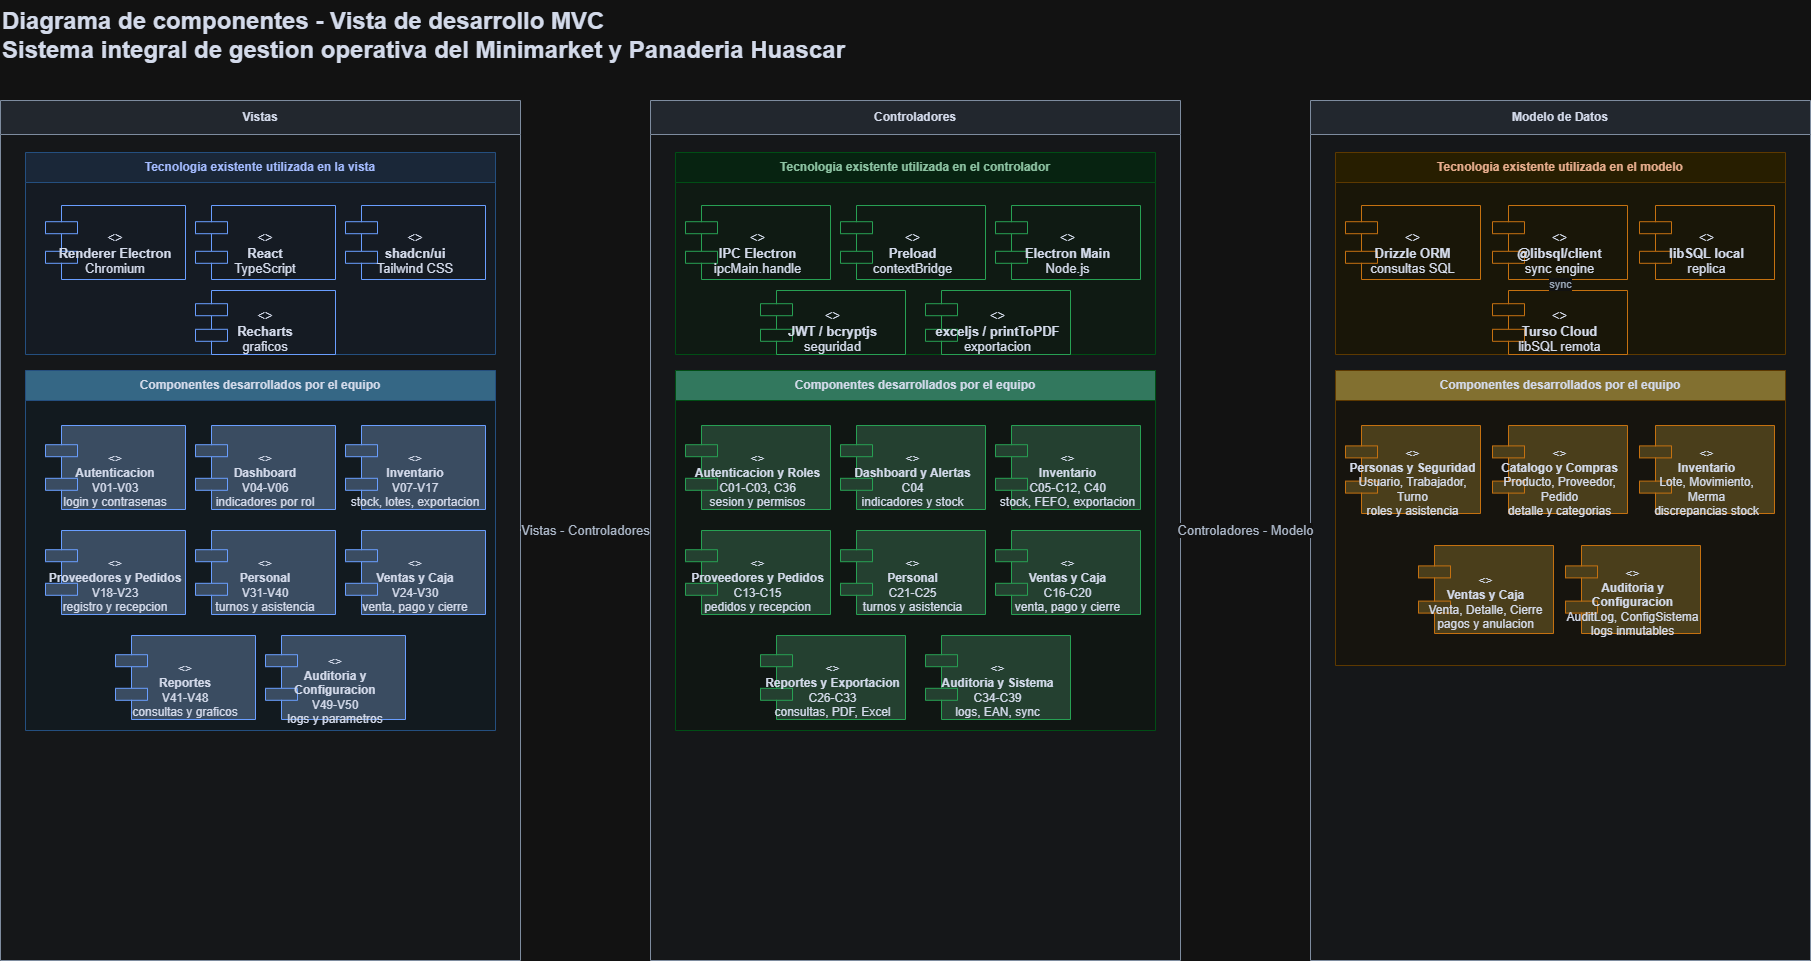

The diagram above was exported from draw.io. Its source (the exported page's mxGraphModel, read from the mxfile embedded in the PNG):
<mxGraphModel dx="2204" dy="991" grid="1" gridSize="10" guides="1" tooltips="1" connect="1" arrows="1" fold="1" page="1" pageScale="1" pageWidth="1600" pageHeight="900" math="0" shadow="0">
  <root>
    <mxCell id="0" />
    <mxCell id="1" parent="0" />
    <mxCell id="OctrRg5gP_PWbLsDQ0_d-2" parent="1" style="text;html=1;strokeColor=none;fillColor=none;align=left;verticalAlign=middle;whiteSpace=wrap;rounded=0;fontSize=24;fontStyle=1;fontColor=#0F172A;" value="Diagrama de componentes - Vista de desarrollo MVC&#10;Sistema integral de gestion operativa del Minimarket y Panaderia Huascar" vertex="1">
      <mxGeometry height="70" width="1220" x="1465" y="273" as="geometry" />
    </mxCell>
    <mxCell id="OctrRg5gP_PWbLsDQ0_d-3" parent="1" style="swimlane;whiteSpace=wrap;html=1;startSize=34;container=1;collapsible=0;recursiveResize=0;rounded=0;fontStyle=1;fontColor=#0F172A;fillColor=#E2E8F0;strokeColor=#64748B;swimlaneFillColor=#F8FAFC;" value="Vistas" vertex="1">
      <mxGeometry height="860" width="520" x="1465" y="373" as="geometry" />
    </mxCell>
    <mxCell id="OctrRg5gP_PWbLsDQ0_d-4" parent="OctrRg5gP_PWbLsDQ0_d-3" style="swimlane;whiteSpace=wrap;html=1;startSize=30;container=1;collapsible=0;recursiveResize=0;rounded=0;fillColor=#DBEAFE;strokeColor=#93C5FD;fontColor=#1E3A8A;fontStyle=1;align=center;swimlaneFillColor=#EFF6FF;" value="Tecnologia existente utilizada en la vista" vertex="1">
      <mxGeometry height="202" width="470" x="25" y="52" as="geometry" />
    </mxCell>
    <mxCell id="OctrRg5gP_PWbLsDQ0_d-6" parent="OctrRg5gP_PWbLsDQ0_d-4" style="shape=component;whiteSpace=wrap;html=1;boundedLbl=1;align=center;verticalAlign=middle;fontColor=#0F172A;fillColor=#EFF6FF;strokeColor=#2563EB;fontSize=13;" value="&lt;&lt;component&gt;&gt;&lt;br&gt;&lt;b&gt;Renderer Electron&lt;/b&gt;&lt;br&gt;Chromium" vertex="1">
      <mxGeometry height="74" width="140" x="20" y="53" as="geometry" />
    </mxCell>
    <mxCell id="OctrRg5gP_PWbLsDQ0_d-7" parent="OctrRg5gP_PWbLsDQ0_d-4" style="shape=component;whiteSpace=wrap;html=1;boundedLbl=1;align=center;verticalAlign=middle;fontColor=#0F172A;fillColor=#EFF6FF;strokeColor=#2563EB;fontSize=13;" value="&lt;&lt;component&gt;&gt;&lt;br&gt;&lt;b&gt;React&lt;/b&gt;&lt;br&gt;TypeScript" vertex="1">
      <mxGeometry height="74" width="140" x="170" y="53" as="geometry" />
    </mxCell>
    <mxCell id="OctrRg5gP_PWbLsDQ0_d-8" parent="OctrRg5gP_PWbLsDQ0_d-4" style="shape=component;whiteSpace=wrap;html=1;boundedLbl=1;align=center;verticalAlign=middle;fontColor=#0F172A;fillColor=#EFF6FF;strokeColor=#2563EB;fontSize=13;" value="&lt;&lt;component&gt;&gt;&lt;br&gt;&lt;b&gt;shadcn/ui&lt;/b&gt;&lt;br&gt;Tailwind CSS" vertex="1">
      <mxGeometry height="74" width="140" x="320" y="53" as="geometry" />
    </mxCell>
    <mxCell id="OctrRg5gP_PWbLsDQ0_d-9" parent="OctrRg5gP_PWbLsDQ0_d-4" style="shape=component;whiteSpace=wrap;html=1;boundedLbl=1;align=center;verticalAlign=middle;fontColor=#0F172A;fillColor=#EFF6FF;strokeColor=#2563EB;fontSize=13;" value="&lt;&lt;component&gt;&gt;&lt;br&gt;&lt;b&gt;Recharts&lt;/b&gt;&lt;br&gt;graficos" vertex="1">
      <mxGeometry height="64" width="140" x="170" y="138" as="geometry" />
    </mxCell>
    <mxCell id="OctrRg5gP_PWbLsDQ0_d-5" parent="OctrRg5gP_PWbLsDQ0_d-3" style="swimlane;whiteSpace=wrap;html=1;startSize=30;container=1;collapsible=0;recursiveResize=0;rounded=0;fillColor=light-dark(#E0F2FE,#356785);strokeColor=#93C5FD;fontColor=#0F172A;fontStyle=1;align=center;swimlaneFillColor=#F0F9FF;" value="Componentes desarrollados por el equipo" vertex="1">
      <mxGeometry height="360" width="470" x="25" y="270" as="geometry" />
    </mxCell>
    <mxCell id="OctrRg5gP_PWbLsDQ0_d-10" parent="OctrRg5gP_PWbLsDQ0_d-5" style="shape=component;whiteSpace=wrap;html=1;boundedLbl=1;align=center;verticalAlign=middle;fontColor=#0F172A;fillColor=light-dark(#EFF6FF,#3A4C61);strokeColor=#2563EB;fontSize=12;" value="&lt;&lt;component&gt;&gt;&lt;br&gt;&lt;b&gt;Autenticacion&lt;/b&gt;&lt;br&gt;V01-V03&lt;br&gt;login y contrasenas" vertex="1">
      <mxGeometry height="84" width="140" x="20" y="55" as="geometry" />
    </mxCell>
    <mxCell id="OctrRg5gP_PWbLsDQ0_d-11" parent="OctrRg5gP_PWbLsDQ0_d-5" style="shape=component;whiteSpace=wrap;html=1;boundedLbl=1;align=center;verticalAlign=middle;fontColor=#0F172A;fillColor=light-dark(#EFF6FF,#3A4C61);strokeColor=#2563EB;fontSize=12;" value="&lt;&lt;component&gt;&gt;&lt;br&gt;&lt;b&gt;Dashboard&lt;/b&gt;&lt;br&gt;V04-V06&lt;br&gt;indicadores por rol" vertex="1">
      <mxGeometry height="84" width="140" x="170" y="55" as="geometry" />
    </mxCell>
    <mxCell id="OctrRg5gP_PWbLsDQ0_d-12" parent="OctrRg5gP_PWbLsDQ0_d-5" style="shape=component;whiteSpace=wrap;html=1;boundedLbl=1;align=center;verticalAlign=middle;fontColor=#0F172A;fillColor=light-dark(#EFF6FF,#3A4C61);strokeColor=#2563EB;fontSize=12;" value="&lt;&lt;component&gt;&gt;&lt;br&gt;&lt;b&gt;Inventario&lt;/b&gt;&lt;br&gt;V07-V17&lt;br&gt;stock, lotes, exportacion" vertex="1">
      <mxGeometry height="84" width="140" x="320" y="55" as="geometry" />
    </mxCell>
    <mxCell id="OctrRg5gP_PWbLsDQ0_d-13" parent="OctrRg5gP_PWbLsDQ0_d-5" style="shape=component;whiteSpace=wrap;html=1;boundedLbl=1;align=center;verticalAlign=middle;fontColor=#0F172A;fillColor=light-dark(#EFF6FF,#3A4C61);strokeColor=#2563EB;fontSize=12;" value="&lt;&lt;component&gt;&gt;&lt;br&gt;&lt;b&gt;Proveedores y Pedidos&lt;/b&gt;&lt;br&gt;V18-V23&lt;br&gt;registro y recepcion" vertex="1">
      <mxGeometry height="84" width="140" x="20" y="160" as="geometry" />
    </mxCell>
    <mxCell id="OctrRg5gP_PWbLsDQ0_d-14" parent="OctrRg5gP_PWbLsDQ0_d-5" style="shape=component;whiteSpace=wrap;html=1;boundedLbl=1;align=center;verticalAlign=middle;fontColor=#0F172A;fillColor=light-dark(#EFF6FF,#3A4C61);strokeColor=#2563EB;fontSize=12;" value="&lt;&lt;component&gt;&gt;&lt;br&gt;&lt;b&gt;Personal&lt;/b&gt;&lt;br&gt;V31-V40&lt;br&gt;turnos y asistencia" vertex="1">
      <mxGeometry height="84" width="140" x="170" y="160" as="geometry" />
    </mxCell>
    <mxCell id="OctrRg5gP_PWbLsDQ0_d-15" parent="OctrRg5gP_PWbLsDQ0_d-5" style="shape=component;whiteSpace=wrap;html=1;boundedLbl=1;align=center;verticalAlign=middle;fontColor=#0F172A;fillColor=light-dark(#EFF6FF,#3A4C61);strokeColor=#2563EB;fontSize=12;" value="&lt;&lt;component&gt;&gt;&lt;br&gt;&lt;b&gt;Ventas y Caja&lt;/b&gt;&lt;br&gt;V24-V30&lt;br&gt;venta, pago y cierre" vertex="1">
      <mxGeometry height="84" width="140" x="320" y="160" as="geometry" />
    </mxCell>
    <mxCell id="OctrRg5gP_PWbLsDQ0_d-16" parent="OctrRg5gP_PWbLsDQ0_d-5" style="shape=component;whiteSpace=wrap;html=1;boundedLbl=1;align=center;verticalAlign=middle;fontColor=#0F172A;fillColor=light-dark(#EFF6FF,#3A4C61);strokeColor=#2563EB;fontSize=12;" value="&lt;&lt;component&gt;&gt;&lt;br&gt;&lt;b&gt;Reportes&lt;/b&gt;&lt;br&gt;V41-V48&lt;br&gt;consultas y graficos" vertex="1">
      <mxGeometry height="84" width="140" x="90" y="265" as="geometry" />
    </mxCell>
    <mxCell id="OctrRg5gP_PWbLsDQ0_d-17" parent="OctrRg5gP_PWbLsDQ0_d-5" style="shape=component;whiteSpace=wrap;html=1;boundedLbl=1;align=center;verticalAlign=middle;fontColor=#0F172A;fillColor=light-dark(#EFF6FF,#3A4C61);strokeColor=#2563EB;fontSize=12;" value="&lt;&lt;component&gt;&gt;&lt;br&gt;&lt;b&gt;Auditoria y Configuracion&lt;/b&gt;&lt;br&gt;V49-V50&lt;br&gt;logs y parametros" vertex="1">
      <mxGeometry height="84" width="140" x="240" y="265" as="geometry" />
    </mxCell>
    <mxCell id="OctrRg5gP_PWbLsDQ0_d-21" parent="1" style="swimlane;whiteSpace=wrap;html=1;startSize=34;container=1;collapsible=0;recursiveResize=0;rounded=0;fontStyle=1;fontColor=#0F172A;fillColor=#E2E8F0;strokeColor=#64748B;swimlaneFillColor=#F8FAFC;" value="Controladores" vertex="1">
      <mxGeometry height="860" width="530" x="2115" y="373" as="geometry" />
    </mxCell>
    <mxCell id="OctrRg5gP_PWbLsDQ0_d-22" parent="OctrRg5gP_PWbLsDQ0_d-21" style="swimlane;whiteSpace=wrap;html=1;startSize=30;container=1;collapsible=0;recursiveResize=0;rounded=0;fillColor=#DCFCE7;strokeColor=#86EFAC;fontColor=#14532D;fontStyle=1;align=center;swimlaneFillColor=#F0FDF4;" value="Tecnologia existente utilizada en el controlador" vertex="1">
      <mxGeometry height="202" width="480" x="25" y="52" as="geometry" />
    </mxCell>
    <mxCell id="OctrRg5gP_PWbLsDQ0_d-24" parent="OctrRg5gP_PWbLsDQ0_d-22" style="shape=component;whiteSpace=wrap;html=1;boundedLbl=1;align=center;verticalAlign=middle;fontColor=#0F172A;fillColor=#F0FDF4;strokeColor=#16A34A;fontSize=13;" value="&lt;&lt;component&gt;&gt;&lt;br&gt;&lt;b&gt;IPC Electron&lt;/b&gt;&lt;br&gt;ipcMain.handle" vertex="1">
      <mxGeometry height="74" width="145" x="10" y="53" as="geometry" />
    </mxCell>
    <mxCell id="OctrRg5gP_PWbLsDQ0_d-26" parent="OctrRg5gP_PWbLsDQ0_d-22" style="shape=component;whiteSpace=wrap;html=1;boundedLbl=1;align=center;verticalAlign=middle;fontColor=#0F172A;fillColor=#F0FDF4;strokeColor=#16A34A;fontSize=13;" value="&lt;&lt;component&gt;&gt;&lt;br&gt;&lt;b&gt;Electron Main&lt;/b&gt;&lt;br&gt;Node.js" vertex="1">
      <mxGeometry height="74" width="145" x="320" y="53" as="geometry" />
    </mxCell>
    <mxCell id="OctrRg5gP_PWbLsDQ0_d-25" parent="OctrRg5gP_PWbLsDQ0_d-22" style="shape=component;whiteSpace=wrap;html=1;boundedLbl=1;align=center;verticalAlign=middle;fontColor=#0F172A;fillColor=#F0FDF4;strokeColor=#16A34A;fontSize=13;" value="&lt;&lt;component&gt;&gt;&lt;br&gt;&lt;b&gt;Preload&lt;/b&gt;&lt;br&gt;contextBridge" vertex="1">
      <mxGeometry height="74" width="145" x="165" y="53" as="geometry" />
    </mxCell>
    <mxCell id="OctrRg5gP_PWbLsDQ0_d-27" parent="OctrRg5gP_PWbLsDQ0_d-22" style="shape=component;whiteSpace=wrap;html=1;boundedLbl=1;align=center;verticalAlign=middle;fontColor=#0F172A;fillColor=#F0FDF4;strokeColor=#16A34A;fontSize=13;" value="&lt;&lt;component&gt;&gt;&lt;br&gt;&lt;b&gt;JWT / bcryptjs&lt;/b&gt;&lt;br&gt;seguridad" vertex="1">
      <mxGeometry height="64" width="145" x="85" y="138" as="geometry" />
    </mxCell>
    <mxCell id="OctrRg5gP_PWbLsDQ0_d-28" parent="OctrRg5gP_PWbLsDQ0_d-22" style="shape=component;whiteSpace=wrap;html=1;boundedLbl=1;align=center;verticalAlign=middle;fontColor=#0F172A;fillColor=#F0FDF4;strokeColor=#16A34A;fontSize=13;" value="&lt;&lt;component&gt;&gt;&lt;br&gt;&lt;b&gt;exceljs / printToPDF&lt;/b&gt;&lt;br&gt;exportacion" vertex="1">
      <mxGeometry height="64" width="145" x="250" y="138" as="geometry" />
    </mxCell>
    <mxCell id="OctrRg5gP_PWbLsDQ0_d-23" parent="OctrRg5gP_PWbLsDQ0_d-21" style="swimlane;whiteSpace=wrap;html=1;startSize=30;container=1;collapsible=0;recursiveResize=0;rounded=0;fillColor=light-dark(#ECFDF5,#32785E);strokeColor=#86EFAC;fontColor=#0F172A;fontStyle=1;align=center;swimlaneFillColor=#F7FEFA;" value="Componentes desarrollados por el equipo" vertex="1">
      <mxGeometry height="360" width="480" x="25" y="270" as="geometry" />
    </mxCell>
    <mxCell id="OctrRg5gP_PWbLsDQ0_d-29" parent="OctrRg5gP_PWbLsDQ0_d-23" style="shape=component;whiteSpace=wrap;html=1;boundedLbl=1;align=center;verticalAlign=middle;fontColor=#0F172A;fillColor=light-dark(#F0FDF4,#244030);strokeColor=#16A34A;fontSize=12;" value="&lt;&lt;component&gt;&gt;&lt;br&gt;&lt;b&gt;Autenticacion y Roles&lt;/b&gt;&lt;br&gt;C01-C03, C36&lt;br&gt;sesion y permisos" vertex="1">
      <mxGeometry height="84" width="145" x="10" y="55" as="geometry" />
    </mxCell>
    <mxCell id="OctrRg5gP_PWbLsDQ0_d-30" parent="OctrRg5gP_PWbLsDQ0_d-23" style="shape=component;whiteSpace=wrap;html=1;boundedLbl=1;align=center;verticalAlign=middle;fontColor=#0F172A;fillColor=light-dark(#F0FDF4,#244030);strokeColor=#16A34A;fontSize=12;" value="&lt;&lt;component&gt;&gt;&lt;br&gt;&lt;b&gt;Dashboard y Alertas&lt;/b&gt;&lt;br&gt;C04&lt;br&gt;indicadores y stock" vertex="1">
      <mxGeometry height="84" width="145" x="165" y="55" as="geometry" />
    </mxCell>
    <mxCell id="OctrRg5gP_PWbLsDQ0_d-31" parent="OctrRg5gP_PWbLsDQ0_d-23" style="shape=component;whiteSpace=wrap;html=1;boundedLbl=1;align=center;verticalAlign=middle;fontColor=#0F172A;fillColor=light-dark(#F0FDF4,#244030);strokeColor=#16A34A;fontSize=12;" value="&lt;&lt;component&gt;&gt;&lt;br&gt;&lt;b&gt;Inventario&lt;/b&gt;&lt;br&gt;C05-C12, C40&lt;br&gt;stock, FEFO, exportacion" vertex="1">
      <mxGeometry height="84" width="145" x="320" y="55" as="geometry" />
    </mxCell>
    <mxCell id="OctrRg5gP_PWbLsDQ0_d-32" parent="OctrRg5gP_PWbLsDQ0_d-23" style="shape=component;whiteSpace=wrap;html=1;boundedLbl=1;align=center;verticalAlign=middle;fontColor=#0F172A;fillColor=light-dark(#F0FDF4,#244030);strokeColor=#16A34A;fontSize=12;" value="&lt;&lt;component&gt;&gt;&lt;br&gt;&lt;b&gt;Proveedores y Pedidos&lt;/b&gt;&lt;br&gt;C13-C15&lt;br&gt;pedidos y recepcion" vertex="1">
      <mxGeometry height="84" width="145" x="10" y="160" as="geometry" />
    </mxCell>
    <mxCell id="OctrRg5gP_PWbLsDQ0_d-33" parent="OctrRg5gP_PWbLsDQ0_d-23" style="shape=component;whiteSpace=wrap;html=1;boundedLbl=1;align=center;verticalAlign=middle;fontColor=#0F172A;fillColor=light-dark(#F0FDF4,#244030);strokeColor=#16A34A;fontSize=12;" value="&lt;&lt;component&gt;&gt;&lt;br&gt;&lt;b&gt;Personal&lt;/b&gt;&lt;br&gt;C21-C25&lt;br&gt;turnos y asistencia" vertex="1">
      <mxGeometry height="84" width="145" x="165" y="160" as="geometry" />
    </mxCell>
    <mxCell id="OctrRg5gP_PWbLsDQ0_d-34" parent="OctrRg5gP_PWbLsDQ0_d-23" style="shape=component;whiteSpace=wrap;html=1;boundedLbl=1;align=center;verticalAlign=middle;fontColor=#0F172A;fillColor=light-dark(#F0FDF4,#244030);strokeColor=#16A34A;fontSize=12;" value="&lt;&lt;component&gt;&gt;&lt;br&gt;&lt;b&gt;Ventas y Caja&lt;/b&gt;&lt;br&gt;C16-C20&lt;br&gt;venta, pago y cierre" vertex="1">
      <mxGeometry height="84" width="145" x="320" y="160" as="geometry" />
    </mxCell>
    <mxCell id="OctrRg5gP_PWbLsDQ0_d-35" parent="OctrRg5gP_PWbLsDQ0_d-23" style="shape=component;whiteSpace=wrap;html=1;boundedLbl=1;align=center;verticalAlign=middle;fontColor=#0F172A;fillColor=light-dark(#F0FDF4,#244030);strokeColor=#16A34A;fontSize=12;" value="&lt;&lt;component&gt;&gt;&lt;br&gt;&lt;b&gt;Reportes y Exportacion&lt;/b&gt;&lt;br&gt;C26-C33&lt;br&gt;consultas, PDF, Excel" vertex="1">
      <mxGeometry height="84" width="145" x="85" y="265" as="geometry" />
    </mxCell>
    <mxCell id="OctrRg5gP_PWbLsDQ0_d-36" parent="OctrRg5gP_PWbLsDQ0_d-23" style="shape=component;whiteSpace=wrap;html=1;boundedLbl=1;align=center;verticalAlign=middle;fontColor=#0F172A;fillColor=light-dark(#F0FDF4,#244030);strokeColor=#16A34A;fontSize=12;" value="&lt;&lt;component&gt;&gt;&lt;br&gt;&lt;b&gt;Auditoria y Sistema&lt;/b&gt;&lt;br&gt;C34-C39&lt;br&gt;logs, EAN, sync" vertex="1">
      <mxGeometry height="84" width="145" x="250" y="265" as="geometry" />
    </mxCell>
    <mxCell id="OctrRg5gP_PWbLsDQ0_d-41" parent="1" style="swimlane;whiteSpace=wrap;html=1;startSize=34;container=1;collapsible=0;recursiveResize=0;rounded=0;fontStyle=1;fontColor=#0F172A;fillColor=#E2E8F0;strokeColor=#64748B;swimlaneFillColor=#F8FAFC;" value="Modelo de Datos" vertex="1">
      <mxGeometry height="860" width="500" x="2775" y="373" as="geometry" />
    </mxCell>
    <mxCell id="OctrRg5gP_PWbLsDQ0_d-42" parent="OctrRg5gP_PWbLsDQ0_d-41" style="swimlane;whiteSpace=wrap;html=1;startSize=30;container=1;collapsible=0;recursiveResize=0;rounded=0;fillColor=#FEF3C7;strokeColor=#FCD34D;fontColor=#78350F;fontStyle=1;align=center;swimlaneFillColor=#FFFBEB;" value="Tecnologia existente utilizada en el modelo" vertex="1">
      <mxGeometry height="202" width="450" x="25" y="52" as="geometry" />
    </mxCell>
    <mxCell id="OctrRg5gP_PWbLsDQ0_d-44" parent="OctrRg5gP_PWbLsDQ0_d-42" style="shape=component;whiteSpace=wrap;html=1;boundedLbl=1;align=center;verticalAlign=middle;fontColor=#0F172A;fillColor=#FFFBEB;strokeColor=#D97706;fontSize=13;" value="&lt;&lt;component&gt;&gt;&lt;br&gt;&lt;b&gt;Drizzle ORM&lt;/b&gt;&lt;br&gt;consultas SQL" vertex="1">
      <mxGeometry height="74" width="135" x="10" y="53" as="geometry" />
    </mxCell>
    <mxCell id="OctrRg5gP_PWbLsDQ0_d-45" parent="OctrRg5gP_PWbLsDQ0_d-42" style="shape=component;whiteSpace=wrap;html=1;boundedLbl=1;align=center;verticalAlign=middle;fontColor=#0F172A;fillColor=#FFFBEB;strokeColor=#D97706;fontSize=13;" value="&lt;&lt;component&gt;&gt;&lt;br&gt;&lt;b&gt;@libsql/client&lt;/b&gt;&lt;br&gt;sync engine" vertex="1">
      <mxGeometry height="74" width="135" x="157" y="53" as="geometry" />
    </mxCell>
    <mxCell id="OctrRg5gP_PWbLsDQ0_d-46" parent="OctrRg5gP_PWbLsDQ0_d-42" style="shape=component;whiteSpace=wrap;html=1;boundedLbl=1;align=center;verticalAlign=middle;fontColor=#0F172A;fillColor=#FFFBEB;strokeColor=#D97706;fontSize=13;" value="&lt;&lt;component&gt;&gt;&lt;br&gt;&lt;b&gt;libSQL local&lt;/b&gt;&lt;br&gt;replica" vertex="1">
      <mxGeometry height="74" width="135" x="304" y="53" as="geometry" />
    </mxCell>
    <mxCell id="OctrRg5gP_PWbLsDQ0_d-47" parent="OctrRg5gP_PWbLsDQ0_d-42" style="shape=component;whiteSpace=wrap;html=1;boundedLbl=1;align=center;verticalAlign=middle;fontColor=#0F172A;fillColor=#FFFBEB;strokeColor=#D97706;fontSize=13;" value="&lt;&lt;component&gt;&gt;&lt;br&gt;&lt;b&gt;Turso Cloud&lt;/b&gt;&lt;br&gt;libSQL remota" vertex="1">
      <mxGeometry height="64" width="135" x="157" y="138" as="geometry" />
    </mxCell>
    <mxCell id="OctrRg5gP_PWbLsDQ0_d-55" edge="1" parent="OctrRg5gP_PWbLsDQ0_d-42" source="OctrRg5gP_PWbLsDQ0_d-45" style="edgeStyle=orthogonalEdgeStyle;rounded=0;html=1;endArrow=none;startArrow=none;strokeColor=#94A3B8;fontColor=#475569;" target="OctrRg5gP_PWbLsDQ0_d-47" value="sync">
      <mxGeometry relative="1" as="geometry" />
    </mxCell>
    <mxCell id="OctrRg5gP_PWbLsDQ0_d-43" parent="OctrRg5gP_PWbLsDQ0_d-41" style="swimlane;whiteSpace=wrap;html=1;startSize=30;container=1;collapsible=0;recursiveResize=0;rounded=0;fillColor=light-dark(#FFFBEB,#827030);strokeColor=#FCD34D;fontColor=#0F172A;fontStyle=1;align=center;swimlaneFillColor=#FFFDF5;" value="Componentes desarrollados por el equipo" vertex="1">
      <mxGeometry height="295" width="450" x="25" y="270" as="geometry" />
    </mxCell>
    <mxCell id="OctrRg5gP_PWbLsDQ0_d-48" parent="OctrRg5gP_PWbLsDQ0_d-43" style="shape=component;whiteSpace=wrap;html=1;boundedLbl=1;align=center;verticalAlign=middle;fontColor=#0F172A;fillColor=light-dark(#FFFBEB,#4A3E1B);strokeColor=#D97706;fontSize=12;" value="&lt;&lt;component&gt;&gt;&lt;br&gt;&lt;b&gt;Personas y Seguridad&lt;/b&gt;&lt;br&gt;Usuario, Trabajador, Turno&lt;br&gt;roles y asistencia" vertex="1">
      <mxGeometry height="88" width="135" x="10" y="55" as="geometry" />
    </mxCell>
    <mxCell id="OctrRg5gP_PWbLsDQ0_d-49" parent="OctrRg5gP_PWbLsDQ0_d-43" style="shape=component;whiteSpace=wrap;html=1;boundedLbl=1;align=center;verticalAlign=middle;fontColor=#0F172A;fillColor=light-dark(#FFFBEB,#4A3E1B);strokeColor=#D97706;fontSize=12;" value="&lt;&lt;component&gt;&gt;&lt;br&gt;&lt;b&gt;Catalogo y Compras&lt;/b&gt;&lt;br&gt;Producto, Proveedor, Pedido&lt;br&gt;detalle y categorias" vertex="1">
      <mxGeometry height="88" width="135" x="157" y="55" as="geometry" />
    </mxCell>
    <mxCell id="OctrRg5gP_PWbLsDQ0_d-50" parent="OctrRg5gP_PWbLsDQ0_d-43" style="shape=component;whiteSpace=wrap;html=1;boundedLbl=1;align=center;verticalAlign=middle;fontColor=#0F172A;fillColor=light-dark(#FFFBEB,#4A3E1B);strokeColor=#D97706;fontSize=12;" value="&lt;&lt;component&gt;&gt;&lt;br&gt;&lt;b&gt;Inventario&lt;/b&gt;&lt;br&gt;Lote, Movimiento, Merma&lt;br&gt;discrepancias stock" vertex="1">
      <mxGeometry height="88" width="135" x="304" y="55" as="geometry" />
    </mxCell>
    <mxCell id="OctrRg5gP_PWbLsDQ0_d-51" parent="OctrRg5gP_PWbLsDQ0_d-43" style="shape=component;whiteSpace=wrap;html=1;boundedLbl=1;align=center;verticalAlign=middle;fontColor=#0F172A;fillColor=light-dark(#FFFBEB,#4A3E1B);strokeColor=#D97706;fontSize=12;" value="&lt;&lt;component&gt;&gt;&lt;br&gt;&lt;b&gt;Ventas y Caja&lt;/b&gt;&lt;br&gt;Venta, Detalle, Cierre&lt;br&gt;pagos y anulacion" vertex="1">
      <mxGeometry height="88" width="135" x="83" y="175" as="geometry" />
    </mxCell>
    <mxCell id="OctrRg5gP_PWbLsDQ0_d-52" parent="OctrRg5gP_PWbLsDQ0_d-43" style="shape=component;whiteSpace=wrap;html=1;boundedLbl=1;align=center;verticalAlign=middle;fontColor=#0F172A;fillColor=light-dark(#FFFBEB,#4A3E1B);strokeColor=#D97706;fontSize=12;" value="&lt;&lt;component&gt;&gt;&lt;br&gt;&lt;b&gt;Auditoria y Configuracion&lt;/b&gt;&lt;br&gt;AuditLog, ConfigSistema&lt;br&gt;logs inmutables" vertex="1">
      <mxGeometry height="88" width="135" x="230" y="175" as="geometry" />
    </mxCell>
    <mxCell id="OctrRg5gP_PWbLsDQ0_d-56" edge="1" parent="1" source="OctrRg5gP_PWbLsDQ0_d-3" style="edgeStyle=orthogonalEdgeStyle;rounded=0;html=1;endArrow=none;startArrow=none;strokeColor=#334155;strokeWidth=2;fontColor=#334155;fontSize=13;" target="OctrRg5gP_PWbLsDQ0_d-21" value="Vistas - Controladores">
      <mxGeometry relative="1" as="geometry" />
    </mxCell>
    <mxCell id="OctrRg5gP_PWbLsDQ0_d-57" edge="1" parent="1" source="OctrRg5gP_PWbLsDQ0_d-21" style="edgeStyle=orthogonalEdgeStyle;rounded=0;html=1;endArrow=none;startArrow=none;strokeColor=#334155;strokeWidth=2;fontColor=#334155;fontSize=13;" target="OctrRg5gP_PWbLsDQ0_d-41" value="Controladores - Modelo">
      <mxGeometry relative="1" as="geometry" />
    </mxCell>
  </root>
</mxGraphModel>